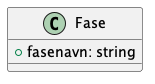

The diagram above was rendered by PlantUML. Its source (embedded in the PNG):
@startuml
class Fase {
    +fasenavn: string
}
@enduml